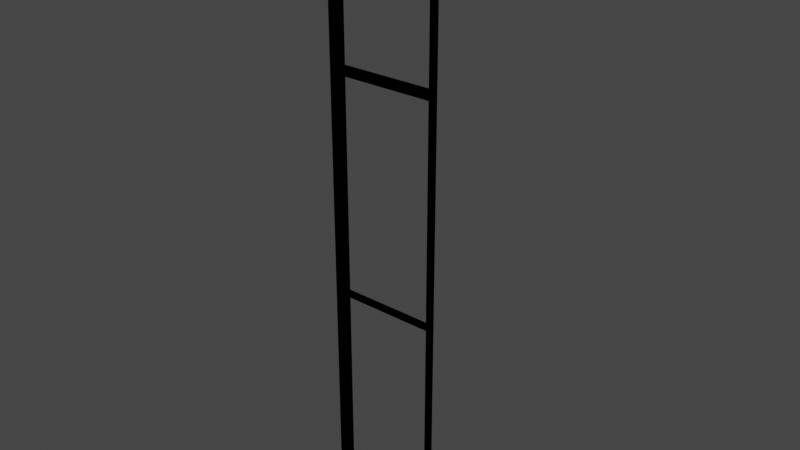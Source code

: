# Source: postwpanel560end.blend  (saved by Blender 3.3.6; exported with 4.5.12 LTS)
import bpy
from mathutils import Matrix  # noqa: F401  (used for matrix-valued properties, if any)

bpy.ops.wm.read_factory_settings(use_empty=True)
scene = bpy.context.scene
scene.name = 'Scene'

# ---- collections
col_collection = bpy.data.collections.new('Collection'); scene.collection.children.link(col_collection)

# ---- materials (node trees are filled in below, after node groups)
mat_0133_gray_002 = bpy.data.materials.new('_0133_Gray.002')
mat_0133_gray_002.use_transparent_shadow = False
mat_0133_gray_002.diffuse_color = (0.502, 0.502, 0.502, 1.0)
mat_0133_gray_007 = bpy.data.materials.new('_0133_Gray.007')
mat_0133_gray_007.use_transparent_shadow = False
mat_0133_gray_007.diffuse_color = (0.502, 0.502, 0.502, 1.0)

# ---- material node trees
mat_0133_gray_002.use_nodes = True; mat_0133_gray_002.node_tree.nodes.clear()
_N = mat_0133_gray_002.node_tree.nodes; _L = mat_0133_gray_002.node_tree.links
n0 = _N.new('ShaderNodeBsdfPrincipled'); n0.name = 'Principled BSDF'; n0.location = (10, 300)
n0.distribution = 'GGX'
n0.subsurface_method = 'RANDOM_WALK_SKIN'
n0.inputs[0].default_value = (0.502, 0.502, 0.502, 1.0)
n0.inputs[27].default_value = (0.0, 0.0, 0.0, 1.0)
n0.inputs[28].default_value = 1.0
n1 = _N.new('ShaderNodeOutputMaterial'); n1.name = 'Material Output'; n1.location = (320, 270)
_L.new(n0.outputs[0], n1.inputs[0])
n1.is_active_output = True
mat_0133_gray_007.use_nodes = True; mat_0133_gray_007.node_tree.nodes.clear()
_N = mat_0133_gray_007.node_tree.nodes; _L = mat_0133_gray_007.node_tree.links
n0 = _N.new('ShaderNodeBsdfPrincipled'); n0.name = 'Principled BSDF'; n0.location = (10, 300)
n0.distribution = 'GGX'
n0.subsurface_method = 'RANDOM_WALK_SKIN'
n0.inputs[0].default_value = (0.502, 0.502, 0.502, 1.0)
n0.inputs[27].default_value = (0.0, 0.0, 0.0, 1.0)
n0.inputs[28].default_value = 1.0
n1 = _N.new('ShaderNodeOutputMaterial'); n1.name = 'Material Output'; n1.location = (320, 270)
_L.new(n0.outputs[0], n1.inputs[0])
n1.is_active_output = True

# ---- world
world_world = bpy.data.worlds.new('World'); scene.world = world_world
world_world.use_nodes = True; world_world.node_tree.nodes.clear()
_N = world_world.node_tree.nodes; _L = world_world.node_tree.links
n0 = _N.new('ShaderNodeOutputWorld'); n0.name = 'World Output'; n0.location = (300, 300)
n1 = _N.new('ShaderNodeBackground'); n1.name = 'Background'; n1.location = (10, 300)
n1.inputs[0].default_value = (0.05088, 0.05088, 0.05088, 1.0)
_L.new(n1.outputs[0], n0.inputs[0])
n0.is_active_output = True
world_world.color = (0.05088, 0.05088, 0.05088)
world_world.use_sun_shadow = False
world_world.sun_shadow_jitter_overblur = 0.0

# ---- meshes
me_id843 = bpy.data.meshes.new('ID843')
me_id843.from_pydata([(0.03, 0.03, 0.0), (3.408e-07, 7.157e-07, 0.0), (3.408e-07, 0.03, 0.0), (0.03, 7.157e-07, 0.0), (0.03, 7.157e-07, 0.0), (0.03, 0.03, 0.0), (3.408e-07, 7.157e-07, 0.0), (3.408e-07, 0.03, 0.0), (0.03, 0.03, 0.0), (0.03, 7.157e-07, 3.0), (0.03, 7.157e-07, 0.0), (0.03, 0.03, 3.0), (0.03, 0.03, 3.0), (0.03, 0.03, 0.0), (0.03, 7.157e-07, 3.0), (0.03, 7.157e-07, 0.0), (0.03, 7.157e-07, 3.0), (3.408e-07, 7.157e-07, 0.0), (0.03, 7.157e-07, 0.0), (3.408e-07, 7.157e-07, 3.0), (3.408e-07, 7.157e-07, 3.0), (0.03, 7.157e-07, 3.0), (3.408e-07, 7.157e-07, 0.0), (0.03, 7.157e-07, 0.0), (3.408e-07, 0.03, 3.0), (3.408e-07, 7.157e-07, 0.0), (3.408e-07, 7.157e-07, 3.0), (3.408e-07, 0.03, 0.0), (3.408e-07, 0.03, 0.0), (3.408e-07, 0.03, 3.0), (3.408e-07, 7.157e-07, 0.0), (3.408e-07, 7.157e-07, 3.0), (3.408e-07, 0.03, 3.0), (0.03, 0.03, 0.0), (3.408e-07, 0.03, 0.0), (0.03, 0.03, 3.0), (0.03, 0.03, 3.0), (3.408e-07, 0.03, 3.0), (0.03, 0.03, 0.0), (3.408e-07, 0.03, 0.0), (0.03, 7.157e-07, 3.0), (3.408e-07, 0.03, 3.0), (3.408e-07, 7.157e-07, 3.0), (0.03, 0.03, 3.0), (0.03, 0.03, 3.0), (0.03, 7.157e-07, 3.0), (3.408e-07, 0.03, 3.0), (3.408e-07, 7.157e-07, 3.0)], [], [(0, 1, 2), (1, 0, 3), (4, 5, 6), (7, 6, 5), (8, 9, 10), (9, 8, 11), (12, 13, 14), (15, 14, 13), (16, 17, 18), (17, 16, 19), (20, 21, 22), (23, 22, 21), (24, 25, 26), (25, 24, 27), (28, 29, 30), (31, 30, 29), (32, 33, 34), (33, 32, 35), (36, 37, 38), (39, 38, 37), (40, 41, 42), (41, 40, 43), (44, 45, 46), (47, 46, 45)])
me_id843.materials.append(mat_0133_gray_002)
me_id843.update()
me_id843.normals_split_custom_set([tuple(v) for v in zip(*[iter([0.0, 0.0, -1.0, 0.0, 0.0, -1.0, 0.0, 0.0, -1.0, 0.0, 0.0, -1.0, 0.0, 0.0, -1.0, 0.0, 0.0, -1.0, 0.0, 0.0, 1.0, 0.0, 0.0, 1.0, 0.0, 0.0, 1.0, 0.0, 0.0, 1.0, 0.0, 0.0, 1.0, 0.0, 0.0, 1.0, 1.0, 0.0, 0.0, 1.0, 0.0, 0.0, 1.0, 0.0, 0.0, 1.0, 0.0, 0.0, 1.0, 0.0, 0.0, 1.0, 0.0, 0.0, -1.0, 0.0, 0.0, -1.0, 0.0, 0.0, -1.0, 0.0, 0.0, -1.0, 0.0, 0.0, -1.0, 0.0, 0.0, -1.0, 0.0, 0.0, 0.0, -1.0, 0.0, 0.0, -1.0, 0.0, 0.0, -1.0, 0.0, 0.0, -1.0, 0.0, 0.0, -1.0, 0.0, 0.0, -1.0, 0.0, 0.0, 1.0, 0.0, 0.0, 1.0, 0.0, 0.0, 1.0, 0.0, 0.0, 1.0, 0.0, 0.0, 1.0, 0.0, 0.0, 1.0, 0.0, -1.0, 0.0, 0.0, -1.0, 0.0, 0.0, -1.0, 0.0, 0.0, -1.0, 0.0, 0.0, -1.0, 0.0, 0.0, -1.0, 0.0, 0.0, 1.0, 0.0, 0.0, 1.0, 0.0, 0.0, 1.0, 0.0, 0.0, 1.0, 0.0, 0.0, 1.0, 0.0, 0.0, 1.0, 0.0, 0.0, 0.0, 1.0, 0.0, 0.0, 1.0, 0.0, 0.0, 1.0, 0.0, 0.0, 1.0, 0.0, 0.0, 1.0, 0.0, 0.0, 1.0, 0.0, 0.0, -1.0, 0.0, 0.0, -1.0, 0.0, 0.0, -1.0, 0.0, 0.0, -1.0, 0.0, 0.0, -1.0, 0.0, 0.0, -1.0, 0.0, 0.0, 0.0, 1.0, 0.0, 0.0, 1.0, 0.0, 0.0, 1.0, 0.0, 0.0, 1.0, 0.0, 0.0, 1.0, 0.0, 0.0, 1.0, 0.0, 0.0, -1.0, 0.0, 0.0, -1.0, 0.0, 0.0, -1.0, 0.0, 0.0, -1.0, 0.0, 0.0, -1.0, 0.0, 0.0, -1.0])] * 3)])
me_id48 = bpy.data.meshes.new('ID48')
me_id48.from_pydata([(0.56, 0.03, 2.2), (0.03993, 1.782e-07, 2.2), (0.03993, 0.03, 2.2), (0.56, 1.782e-07, 2.2), (0.56, 1.782e-07, 2.2), (0.56, 0.03, 2.2), (0.03993, 1.782e-07, 2.2), (0.03993, 0.03, 2.2), (0.03993, 0.03, 2.2), (0.03993, 0.03, 2.2), (0.05993, 0.03, 2.22), (0.05993, 0.03, 2.22), (0.05993, 0.03, 2.22), (0.56, 0.03, 2.2), (0.56, 0.03, 2.2), (0.03993, 0.03, 3.0), (0.03993, 0.03, 3.0), (0.03993, 0.03, 3.0), (0.05993, 0.03, 2.22), (0.03993, 0.03, 3.0), (0.05993, 0.03, 2.98), (0.05993, 0.03, 2.98), (0.54, 0.03, 2.98), (0.54, 0.03, 2.98), (0.56, 0.03, 2.2), (0.54, 0.03, 2.22), (0.56, 0.03, 3.0), (0.54, 0.03, 2.22), (0.54, 0.03, 2.98), (0.56, 0.03, 3.0), (0.03993, 0.03, 3.0), (0.03993, 0.03, 3.0), (0.03993, 0.03, 3.0), (0.54, 0.03, 2.98), (0.54, 0.03, 2.98), (0.56, 0.03, 3.0), (0.54, 0.03, 2.98), (0.54, 0.03, 2.22), (0.56, 0.03, 3.0), (0.05993, 0.03, 2.22), (0.05993, 0.03, 2.22), (0.05993, 0.03, 2.22), (0.56, 0.03, 2.2), (0.56, 0.03, 2.2), (0.54, 0.03, 2.22), (0.56, 0.03, 2.2), (0.05993, 0.03, 2.98), (0.05993, 0.03, 2.98), (0.03993, 0.03, 3.0), (0.05993, 0.03, 2.22), (0.03993, 0.03, 2.2), (0.03993, 0.03, 2.2), (0.56, 0.03, 2.2), (0.56, 0.03, 2.2), (0.56, 1.782e-07, 3.0), (0.56, 1.782e-07, 3.0), (0.56, 1.782e-07, 2.2), (0.56, 0.03, 3.0), (0.56, 0.03, 3.0), (0.56, 0.03, 2.2), (0.56, 0.03, 2.2), (0.56, 1.782e-07, 3.0), (0.56, 1.782e-07, 3.0), (0.56, 1.782e-07, 2.2), (0.56, 1.782e-07, 2.2), (0.54, 1.782e-07, 2.22), (0.03993, 1.782e-07, 2.2), (0.54, 1.782e-07, 2.22), (0.54, 1.782e-07, 2.22), (0.56, 1.782e-07, 2.2), (0.56, 1.782e-07, 3.0), (0.56, 1.782e-07, 3.0), (0.54, 1.782e-07, 2.98), (0.54, 1.782e-07, 2.98), (0.56, 1.782e-07, 3.0), (0.05993, 1.782e-07, 2.98), (0.03993, 1.782e-07, 2.2), (0.05993, 1.782e-07, 2.22), (0.03993, 1.782e-07, 3.0), (0.05993, 1.782e-07, 2.22), (0.03993, 1.782e-07, 2.2), (0.54, 1.782e-07, 2.22), (0.05993, 1.782e-07, 2.98), (0.03993, 1.782e-07, 3.0), (0.05993, 1.782e-07, 2.98), (0.56, 1.782e-07, 3.0), (0.56, 1.782e-07, 3.0), (0.05993, 1.782e-07, 2.98), (0.03993, 1.782e-07, 3.0), (0.05993, 1.782e-07, 2.98), (0.05993, 1.782e-07, 2.22), (0.03993, 1.782e-07, 3.0), (0.54, 1.782e-07, 2.22), (0.03993, 1.782e-07, 2.2), (0.05993, 1.782e-07, 2.22), (0.03993, 1.782e-07, 2.2), (0.05993, 1.782e-07, 2.98), (0.56, 1.782e-07, 3.0), (0.54, 1.782e-07, 2.98), (0.54, 1.782e-07, 2.98), (0.56, 1.782e-07, 3.0), (0.54, 1.782e-07, 2.22), (0.56, 1.782e-07, 2.2), (0.03993, 1.782e-07, 2.2), (0.54, 1.782e-07, 2.22), (0.56, 1.782e-07, 2.2), (0.03993, 0.03, 3.0), (0.03993, 0.03, 3.0), (0.03993, 1.782e-07, 2.2), (0.03993, 1.782e-07, 2.2), (0.03993, 1.782e-07, 3.0), (0.03993, 0.03, 2.2), (0.03993, 0.03, 2.2), (0.03993, 0.03, 3.0), (0.03993, 0.03, 3.0), (0.03993, 1.782e-07, 2.2), (0.03993, 1.782e-07, 2.2), (0.03993, 1.782e-07, 3.0), (0.56, 1.782e-07, 3.0), (0.03993, 0.03, 3.0), (0.03993, 1.782e-07, 3.0), (0.56, 0.03, 3.0), (0.56, 0.03, 3.0), (0.56, 1.782e-07, 3.0), (0.03993, 0.03, 3.0), (0.03993, 1.782e-07, 3.0), (0.54, 1.782e-07, 2.22), (0.05993, 0.03, 2.22), (0.05993, 1.782e-07, 2.22), (0.54, 0.03, 2.22), (0.54, 0.03, 2.22), (0.54, 1.782e-07, 2.22), (0.05993, 0.03, 2.22), (0.05993, 1.782e-07, 2.22), (0.54, 0.03, 2.98), (0.54, 1.782e-07, 2.22), (0.54, 1.782e-07, 2.98), (0.54, 0.03, 2.22), (0.54, 0.03, 2.22), (0.54, 0.03, 2.98), (0.54, 1.782e-07, 2.22), (0.54, 1.782e-07, 2.98), (0.05993, 0.03, 2.22), (0.05993, 1.782e-07, 2.98), (0.05993, 1.782e-07, 2.22), (0.05993, 0.03, 2.98), (0.05993, 0.03, 2.98), (0.05993, 0.03, 2.22), (0.05993, 1.782e-07, 2.98), (0.05993, 1.782e-07, 2.22), (0.54, 0.03, 2.98), (0.05993, 1.782e-07, 2.98), (0.05993, 0.03, 2.98), (0.54, 1.782e-07, 2.98), (0.54, 1.782e-07, 2.98), (0.54, 0.03, 2.98), (0.05993, 1.782e-07, 2.98), (0.05993, 0.03, 2.98), (0.54, 0.03, 1.09), (0.54, 0.03, 1.09), (0.54, 1.782e-07, 0.02), (0.54, 1.782e-07, 0.02), (0.54, 1.782e-07, 1.09), (0.54, 0.03, 0.02), (0.54, 0.03, 0.02), (0.54, 0.03, 1.09), (0.54, 0.03, 1.09), (0.54, 1.782e-07, 0.02), (0.54, 1.782e-07, 0.02), (0.54, 1.782e-07, 1.09), (0.54, 0.03, 1.09), (0.05993, 1.782e-07, 1.09), (0.05993, 0.03, 1.09), (0.54, 1.782e-07, 1.09), (0.54, 1.782e-07, 1.09), (0.54, 0.03, 1.09), (0.05993, 1.782e-07, 1.09), (0.05993, 0.03, 1.09), (0.54, 0.03, 1.09), (0.54, 1.782e-07, 1.11), (0.54, 1.782e-07, 1.09), (0.54, 0.03, 1.11), (0.54, 0.03, 1.11), (0.54, 0.03, 1.09), (0.54, 1.782e-07, 1.11), (0.54, 1.782e-07, 1.09), (0.54, 1.782e-07, 0.02), (0.05993, 0.03, 0.02), (0.05993, 1.782e-07, 0.02), (0.54, 0.03, 0.02), (0.54, 0.03, 0.02), (0.54, 1.782e-07, 0.02), (0.05993, 0.03, 0.02), (0.05993, 1.782e-07, 0.02), (0.05993, 0.03, 0.02), (0.05993, 0.03, 0.02), (0.05993, 1.782e-07, 1.09), (0.05993, 1.782e-07, 1.09), (0.05993, 1.782e-07, 0.02), (0.05993, 0.03, 1.09), (0.05993, 0.03, 1.09), (0.05993, 0.03, 0.02), (0.05993, 0.03, 0.02), (0.05993, 1.782e-07, 1.09), (0.05993, 1.782e-07, 1.09), (0.05993, 1.782e-07, 0.02), (0.54, 0.03, 2.18), (0.54, 1.782e-07, 1.11), (0.54, 1.782e-07, 2.18), (0.54, 0.03, 1.11), (0.54, 0.03, 1.11), (0.54, 0.03, 2.18), (0.54, 1.782e-07, 1.11), (0.54, 1.782e-07, 2.18), (0.54, 1.782e-07, 1.11), (0.05993, 0.03, 1.11), (0.05993, 1.782e-07, 1.11), (0.54, 0.03, 1.11), (0.54, 0.03, 1.11), (0.54, 1.782e-07, 1.11), (0.05993, 0.03, 1.11), (0.05993, 1.782e-07, 1.11), (0.54, 0.03, 2.18), (0.05993, 1.782e-07, 2.18), (0.05993, 0.03, 2.18), (0.54, 1.782e-07, 2.18), (0.54, 1.782e-07, 2.18), (0.54, 0.03, 2.18), (0.05993, 1.782e-07, 2.18), (0.05993, 0.03, 2.18), (0.05993, 0.03, 1.11), (0.05993, 1.782e-07, 2.18), (0.05993, 1.782e-07, 1.11), (0.05993, 0.03, 2.18), (0.05993, 0.03, 2.18), (0.05993, 0.03, 1.11), (0.05993, 1.782e-07, 2.18), (0.05993, 1.782e-07, 1.11), (0.56, 0.03, 0.0), (0.56, 1.782e-07, 2.2), (0.56, 1.782e-07, 0.0), (0.56, 0.03, 2.2), (0.56, 0.03, 2.2), (0.56, 0.03, 0.0), (0.56, 1.782e-07, 2.2), (0.56, 1.782e-07, 0.0), (0.56, 0.03, 0.0), (0.03993, 1.782e-07, 0.0), (0.03993, 0.03, 0.0), (0.56, 1.782e-07, 0.0), (0.56, 1.782e-07, 0.0), (0.56, 0.03, 0.0), (0.03993, 1.782e-07, 0.0), (0.03993, 0.03, 0.0), (0.03993, 0.03, 0.0), (0.03993, 0.03, 0.0), (0.05993, 0.03, 0.02), (0.05993, 0.03, 0.02), (0.05993, 0.03, 0.02), (0.05993, 0.03, 0.02), (0.56, 0.03, 0.0), (0.56, 0.03, 0.0), (0.56, 0.03, 0.0), (0.03993, 0.03, 2.2), (0.03993, 0.03, 2.2), (0.03993, 0.03, 2.2), (0.03993, 0.03, 2.2), (0.05993, 0.03, 1.09), (0.05993, 0.03, 1.09), (0.05993, 0.03, 1.11), (0.05993, 0.03, 1.11), (0.54, 0.03, 1.09), (0.54, 0.03, 1.09), (0.05993, 0.03, 2.18), (0.05993, 0.03, 2.18), (0.54, 0.03, 2.18), (0.54, 0.03, 2.18), (0.54, 0.03, 2.18), (0.54, 0.03, 0.02), (0.54, 0.03, 0.02), (0.56, 0.03, 2.2), (0.56, 0.03, 2.2), (0.56, 0.03, 2.2), (0.54, 0.03, 1.09), (0.54, 0.03, 1.11), (0.54, 0.03, 1.11), (0.54, 0.03, 1.11), (0.03993, 0.03, 2.2), (0.03993, 0.03, 2.2), (0.03993, 0.03, 2.2), (0.03993, 0.03, 2.2), (0.54, 0.03, 2.18), (0.54, 0.03, 2.18), (0.54, 0.03, 2.18), (0.56, 0.03, 2.2), (0.56, 0.03, 2.2), (0.54, 0.03, 1.11), (0.54, 0.03, 1.11), (0.05993, 0.03, 1.11), (0.05993, 0.03, 1.11), (0.54, 0.03, 1.09), (0.54, 0.03, 1.09), (0.54, 0.03, 1.11), (0.54, 0.03, 1.09), (0.56, 0.03, 2.2), (0.54, 0.03, 0.02), (0.54, 0.03, 0.02), (0.05993, 0.03, 0.02), (0.05993, 0.03, 0.02), (0.05993, 0.03, 0.02), (0.05993, 0.03, 0.02), (0.56, 0.03, 0.0), (0.56, 0.03, 0.0), (0.56, 0.03, 0.0), (0.05993, 0.03, 2.18), (0.05993, 0.03, 2.18), (0.05993, 0.03, 1.09), (0.05993, 0.03, 1.09), (0.03993, 0.03, 0.0), (0.03993, 0.03, 0.0), (0.56, 1.782e-07, 2.2), (0.03993, 0.03, 2.2), (0.03993, 1.782e-07, 2.2), (0.56, 0.03, 2.2), (0.56, 0.03, 2.2), (0.56, 1.782e-07, 2.2), (0.03993, 0.03, 2.2), (0.03993, 1.782e-07, 2.2), (0.56, 1.782e-07, 0.0), (0.54, 1.782e-07, 0.02), (0.03993, 1.782e-07, 0.0), (0.54, 1.782e-07, 0.02), (0.56, 1.782e-07, 0.0), (0.56, 1.782e-07, 2.2), (0.54, 1.782e-07, 1.09), (0.54, 1.782e-07, 1.11), (0.54, 1.782e-07, 1.09), (0.54, 1.782e-07, 1.11), (0.54, 1.782e-07, 1.11), (0.05993, 1.782e-07, 1.09), (0.05993, 1.782e-07, 1.09), (0.54, 1.782e-07, 2.18), (0.54, 1.782e-07, 2.18), (0.56, 1.782e-07, 2.2), (0.05993, 1.782e-07, 2.18), (0.03993, 1.782e-07, 0.0), (0.05993, 1.782e-07, 0.02), (0.05993, 1.782e-07, 0.02), (0.03993, 1.782e-07, 2.2), (0.03993, 1.782e-07, 2.2), (0.05993, 1.782e-07, 0.02), (0.03993, 1.782e-07, 0.0), (0.54, 1.782e-07, 0.02), (0.05993, 1.782e-07, 1.09), (0.05993, 1.782e-07, 1.11), (0.05993, 1.782e-07, 1.11), (0.05993, 1.782e-07, 2.18), (0.03993, 1.782e-07, 2.2), (0.05993, 1.782e-07, 2.18), (0.56, 1.782e-07, 2.2), (0.56, 1.782e-07, 2.2), (0.05993, 1.782e-07, 2.18), (0.03993, 1.782e-07, 2.2), (0.05993, 1.782e-07, 2.18), (0.05993, 1.782e-07, 1.11), (0.05993, 1.782e-07, 1.11), (0.03993, 1.782e-07, 2.2), (0.03993, 1.782e-07, 2.2), (0.54, 1.782e-07, 1.11), (0.54, 1.782e-07, 1.11), (0.05993, 1.782e-07, 1.09), (0.05993, 1.782e-07, 1.09), (0.05993, 1.782e-07, 1.11), (0.05993, 1.782e-07, 1.09), (0.05993, 1.782e-07, 1.09), (0.05993, 1.782e-07, 0.02), (0.05993, 1.782e-07, 0.02), (0.54, 1.782e-07, 0.02), (0.03993, 1.782e-07, 0.0), (0.05993, 1.782e-07, 0.02), (0.03993, 1.782e-07, 0.0), (0.05993, 1.782e-07, 2.18), (0.56, 1.782e-07, 2.2), (0.54, 1.782e-07, 2.18), (0.54, 1.782e-07, 2.18), (0.56, 1.782e-07, 2.2), (0.54, 1.782e-07, 1.11), (0.54, 1.782e-07, 1.09), (0.54, 1.782e-07, 1.09), (0.54, 1.782e-07, 0.02), (0.56, 1.782e-07, 0.0), (0.03993, 1.782e-07, 0.0), (0.54, 1.782e-07, 0.02), (0.56, 1.782e-07, 0.0), (0.03993, 0.03, 2.2), (0.03993, 1.782e-07, 0.0), (0.03993, 1.782e-07, 2.2), (0.03993, 0.03, 0.0), (0.03993, 0.03, 0.0), (0.03993, 0.03, 2.2), (0.03993, 1.782e-07, 0.0), (0.03993, 1.782e-07, 2.2)], [], [(0, 1, 2), (1, 0, 3), (4, 5, 6), (7, 6, 5), (9, 12, 14), (11, 8, 16), (18, 19, 20), (21, 15, 22), (24, 25, 26), (27, 13, 10), (26, 25, 28), (29, 23, 17), (30, 33, 35), (36, 37, 38), (41, 43, 44), (38, 37, 45), (34, 32, 46), (47, 48, 49), (31, 51, 40), (42, 39, 50), (53, 55, 56), (54, 52, 57), (58, 60, 62), (63, 61, 59), (64, 65, 66), (68, 69, 71), (67, 70, 72), (73, 74, 75), (76, 77, 78), (79, 80, 81), (78, 77, 82), (83, 84, 85), (86, 87, 88), (89, 90, 91), (92, 93, 94), (91, 90, 95), (96, 97, 98), (99, 100, 101), (100, 102, 101), (103, 104, 105), (107, 109, 110), (108, 106, 111), (112, 114, 116), (117, 115, 113), (118, 119, 120), (119, 118, 121), (122, 123, 124), (125, 124, 123), (126, 127, 128), (127, 126, 129), (130, 131, 132), (133, 132, 131), (134, 135, 136), (135, 134, 137), (138, 139, 140), (141, 140, 139), (142, 143, 144), (143, 142, 145), (146, 147, 148), (149, 148, 147), (150, 151, 152), (151, 150, 153), (154, 155, 156), (157, 156, 155), (158, 160, 162), (161, 159, 163), (164, 165, 167), (169, 168, 166), (170, 171, 172), (171, 170, 173), (174, 175, 176), (177, 176, 175), (178, 179, 180), (179, 178, 181), (182, 183, 184), (185, 184, 183), (186, 187, 188), (187, 186, 189), (190, 191, 192), (193, 192, 191), (194, 196, 198), (197, 195, 199), (200, 201, 203), (205, 204, 202), (206, 207, 208), (207, 206, 209), (210, 211, 212), (213, 212, 211), (214, 215, 216), (215, 214, 217), (218, 219, 220), (221, 220, 219), (222, 223, 224), (223, 222, 225), (226, 227, 228), (229, 228, 227), (230, 231, 232), (231, 230, 233), (234, 235, 236), (237, 236, 235), (238, 239, 240), (239, 238, 241), (242, 243, 244), (245, 244, 243), (246, 247, 248), (247, 246, 249), (250, 251, 252), (253, 252, 251), (255, 259, 262), (258, 254, 265), (257, 264, 267), (268, 265, 270), (267, 269, 271), (269, 264, 274), (273, 263, 275), (261, 279, 280), (278, 260, 256), (280, 279, 271), (282, 283, 284), (286, 272, 270), (280, 285, 276), (281, 277, 266), (287, 291, 294), (292, 297, 295), (298, 300, 296), (302, 303, 304), (301, 305, 295), (310, 313, 306), (295, 305, 312), (293, 290, 315), (314, 289, 299), (301, 299, 317), (298, 288, 316), (317, 289, 309), (288, 319, 308), (311, 307, 318), (320, 321, 322), (321, 320, 323), (324, 325, 326), (327, 326, 325), (328, 329, 330), (331, 332, 333), (331, 333, 334), (334, 333, 335), (336, 338, 340), (335, 333, 341), (342, 343, 344), (345, 346, 348), (350, 351, 352), (349, 347, 353), (349, 353, 354), (355, 339, 337), (349, 354, 356), (357, 358, 359), (360, 361, 362), (363, 364, 366), (369, 371, 372), (365, 374, 367), (373, 375, 366), (377, 378, 379), (367, 376, 380), (381, 382, 383), (384, 385, 386), (370, 368, 387), (386, 385, 388), (388, 385, 389), (385, 390, 389), (391, 392, 393), (394, 395, 396), (395, 394, 397), (398, 399, 400), (401, 400, 399)])
me_id48.polygons.foreach_set('use_smooth', [0, 0, 0, 0, 0, 0, 0, 0, 0, 0, 0, 1, 1, 0, 0, 0, 0, 0, 0, 0, 0, 0, 0, 0, 1, 0, 0, 0, 0, 0, 0, 0, 0, 0, 0, 0, 0, 0, 0, 1, 0, 0, 0, 0, 0, 0, 0, 0, 0, 0, 0, 0, 0, 0, 0, 0, 0, 0, 0, 0, 0, 0, 0, 0, 0, 0, 0, 0, 0, 0, 0, 0, 0, 0, 0, 0, 0, 0, 0, 0, 0, 0, 0, 0, 0, 0, 0, 0, 0, 0, 0, 0, 0, 0, 0, 0, 0, 0, 0, 0, 0, 0, 0, 0, 0, 0, 0, 0, 0, 1, 0, 1, 0, 0, 0, 0, 0, 0, 0, 1, 0, 0, 0, 0, 1, 0, 0, 0, 0, 0, 0, 0, 1, 0, 1, 0, 0, 0, 0, 0, 0, 0, 0, 0, 1, 0, 1, 1, 0, 0, 0, 0, 0, 0, 0, 0, 0, 1, 0, 0, 1, 1, 0, 1, 0, 0, 0, 0, 0, 0, 0, 0])
me_id48.materials.append(mat_0133_gray_007)
me_id48.update()
me_id48.normals_split_custom_set([tuple(v) for v in zip(*[iter([0.0, 0.0, -1.0, 0.0, 0.0, -1.0, 0.0, 0.0, -1.0, 0.0, 0.0, -1.0, 0.0, 0.0, -1.0, 0.0, 0.0, -1.0, 0.0, 0.0, 1.0, 0.0, 0.0, 1.0, 0.0, 0.0, 1.0, 0.0, 0.0, 1.0, 0.0, 0.0, 1.0, 0.0, 0.0, 1.0, 0.0, 1.0, 1.791e-07, 0.0, 1.0, 1.791e-07, 0.0, 1.0, 1.791e-07, 0.0, 1.0, 0.0, 0.0, 1.0, 0.0, 0.0, 1.0, 0.0, 0.0, 1.0, 0.0, 0.0, 1.0, 0.0, 0.0, 1.0, 0.0, 0.0, 1.0, -1.94e-07, 0.0, 1.0, -1.94e-07, 0.0, 1.0, -1.94e-07, 0.0, 1.0, 0.0, 0.0, 1.0, 0.0, 0.0, 1.0, 0.0, 0.0, 1.0, 0.0, 0.0, 1.0, 0.0, 0.0, 1.0, 0.0, 0.0, 1.0, 0.0, 0.0, 1.0, 0.0, 0.0, 1.0, 0.0, 0.0, 1.0, 0.0, 0.0, 1.0, 0.0, 0.0, 1.0, 0.0, 0.0, -1.0, -2.238e-08, 0.0, -1.0, -2.238e-08, 0.0, -1.0, -2.238e-08, 0.0, -1.0, 0.0, 0.0, -1.0, 0.0, 0.0, -1.0, 0.0, 0.0, -1.0, 2.425e-08, 0.0, -1.0, 2.425e-08, 0.0, -1.0, 2.425e-08, 0.0, -1.0, 0.0, 0.0, -1.0, 0.0, 0.0, -1.0, 0.0, 0.0, -1.0, 2.182e-07, 0.0, -1.0, 2.182e-07, 0.0, -1.0, 2.182e-07, 0.0, -1.0, 0.0, 0.0, -1.0, 0.0, 0.0, -1.0, 0.0, 0.0, -1.0, 0.0, 0.0, -1.0, 0.0, 0.0, -1.0, 0.0, 0.0, -1.0, -2.015e-07, 0.0, -1.0, -2.015e-07, 0.0, -1.0, -2.015e-07, 1.0, 0.0, 0.0, 1.0, 0.0, 0.0, 1.0, 0.0, 0.0, 1.0, 0.0, 0.0, 1.0, 0.0, 0.0, 1.0, 0.0, 0.0, -1.0, 0.0, 0.0, -1.0, 0.0, 0.0, -1.0, 0.0, 0.0, -1.0, 0.0, 0.0, -1.0, 0.0, 0.0, -1.0, 0.0, 0.0, 0.0, -1.0, -1.366e-12, 0.0, -1.0, -1.366e-12, 0.0, -1.0, -1.366e-12, 0.0, -1.0, 0.0, 0.0, -1.0, 0.0, 0.0, -1.0, 0.0, 0.0, -1.0, 0.0, 0.0, -1.0, 0.0, 0.0, -1.0, 0.0, 0.0, -1.0, 0.0, 0.0, -1.0, 0.0, 0.0, -1.0, 0.0, 0.0, -1.0, 0.0, 0.0, -1.0, 0.0, 0.0, -1.0, 0.0, 0.0, -1.0, 0.0, 0.0, -1.0, 0.0, 0.0, -1.0, 0.0, 0.0, -1.0, 0.0, 0.0, -1.0, 0.0, 0.0, -1.0, 0.0, 0.0, -1.0, 1.366e-12, 0.0, -1.0, 1.366e-12, 0.0, -1.0, 1.366e-12, 0.0, 1.0, -1.452e-12, 0.0, 1.0, -1.452e-12, 0.0, 1.0, -1.452e-12, 0.0, 1.0, 0.0, 0.0, 1.0, 0.0, 0.0, 1.0, 0.0, 0.0, 1.0, 9.251e-14, 0.0, 1.0, 9.251e-14, 0.0, 1.0, 9.251e-14, 0.0, 1.0, 0.0, 0.0, 1.0, 0.0, 0.0, 1.0, 0.0, 0.0, 1.0, 5.55e-13, 0.0, 1.0, 5.55e-13, 0.0, 1.0, 5.55e-13, 0.0, 1.0, 0.0, 0.0, 1.0, 0.0, 0.0, 1.0, 0.0, 0.0, 1.0, 0.0, 0.0, 1.0, 0.0, 0.0, 1.0, 0.0, 0.0, 1.0, 8.539e-13, 0.0, 1.0, 8.539e-13, 0.0, 1.0, 8.539e-13, -1.0, 0.0, 0.0, -1.0, 0.0, 0.0, -1.0, 0.0, 0.0, -1.0, 0.0, 0.0, -1.0, 0.0, 0.0, -1.0, 0.0, 0.0, 1.0, 0.0, 0.0, 1.0, 0.0, 0.0, 1.0, 0.0, 0.0, 1.0, 0.0, 0.0, 1.0, 0.0, 0.0, 1.0, 0.0, 0.0, 0.0, 0.0, 1.0, 0.0, 0.0, 1.0, 0.0, 0.0, 1.0, 0.0, 0.0, 1.0, 0.0, 0.0, 1.0, 0.0, 0.0, 1.0, 0.0, 0.0, -1.0, 0.0, 0.0, -1.0, 0.0, 0.0, -1.0, 0.0, 0.0, -1.0, 0.0, 0.0, -1.0, 0.0, 0.0, -1.0, 0.0, 0.0, 1.0, 0.0, 0.0, 1.0, 0.0, 0.0, 1.0, 0.0, 0.0, 1.0, 0.0, 0.0, 1.0, 0.0, 0.0, 1.0, 0.0, 0.0, -1.0, 0.0, 0.0, -1.0, 0.0, 0.0, -1.0, 0.0, 0.0, -1.0, 0.0, 0.0, -1.0, 0.0, 0.0, -1.0, -1.0, 0.0, 0.0, -1.0, 0.0, 0.0, -1.0, 0.0, 0.0, -1.0, 0.0, 0.0, -1.0, 0.0, 0.0, -1.0, 0.0, 0.0, 1.0, 0.0, 0.0, 1.0, 0.0, 0.0, 1.0, 0.0, 0.0, 1.0, 0.0, 0.0, 1.0, 0.0, 0.0, 1.0, 0.0, 0.0, 1.0, 0.0, 0.0, 1.0, 0.0, 0.0, 1.0, 0.0, 0.0, 1.0, 0.0, 0.0, 1.0, 0.0, 0.0, 1.0, 0.0, 0.0, -1.0, 0.0, 0.0, -1.0, 0.0, 0.0, -1.0, 0.0, 0.0, -1.0, 0.0, 0.0, -1.0, 0.0, 0.0, -1.0, 0.0, 0.0, 0.0, 0.0, -1.0, 0.0, 0.0, -1.0, 0.0, 0.0, -1.0, 0.0, 0.0, -1.0, 0.0, 0.0, -1.0, 0.0, 0.0, -1.0, 0.0, 0.0, 1.0, 0.0, 0.0, 1.0, 0.0, 0.0, 1.0, 0.0, 0.0, 1.0, 0.0, 0.0, 1.0, 0.0, 0.0, 1.0, -1.0, 0.0, 0.0, -1.0, 0.0, 0.0, -1.0, 0.0, 0.0, -1.0, 0.0, 0.0, -1.0, 0.0, 0.0, -1.0, 0.0, 0.0, 1.0, 0.0, 0.0, 1.0, 0.0, 0.0, 1.0, 0.0, 0.0, 1.0, 0.0, 0.0, 1.0, 0.0, 0.0, 1.0, 0.0, 0.0, 0.0, 0.0, -1.0, 0.0, 0.0, -1.0, 0.0, 0.0, -1.0, 0.0, 0.0, -1.0, 0.0, 0.0, -1.0, 0.0, 0.0, -1.0, 0.0, 0.0, 1.0, 0.0, 0.0, 1.0, 0.0, 0.0, 1.0, 0.0, 0.0, 1.0, 0.0, 0.0, 1.0, 0.0, 0.0, 1.0, 1.0, 0.0, 0.0, 1.0, 0.0, 0.0, 1.0, 0.0, 0.0, 1.0, 0.0, 0.0, 1.0, 0.0, 0.0, 1.0, 0.0, 0.0, -1.0, 0.0, 0.0, -1.0, 0.0, 0.0, -1.0, 0.0, 0.0, -1.0, 0.0, 0.0, -1.0, 0.0, 0.0, -1.0, 0.0, 0.0, 0.0, 0.0, 1.0, 0.0, 0.0, 1.0, 0.0, 0.0, 1.0, 0.0, 0.0, 1.0, 0.0, 0.0, 1.0, 0.0, 0.0, 1.0, 0.0, 0.0, -1.0, 0.0, 0.0, -1.0, 0.0, 0.0, -1.0, 0.0, 0.0, -1.0, 0.0, 0.0, -1.0, 0.0, 0.0, -1.0, 1.0, 0.0, 0.0, 1.0, 0.0, 0.0, 1.0, 0.0, 0.0, 1.0, 0.0, 0.0, 1.0, 0.0, 0.0, 1.0, 0.0, 0.0, -1.0, 0.0, 0.0, -1.0, 0.0, 0.0, -1.0, 0.0, 0.0, -1.0, 0.0, 0.0, -1.0, 0.0, 0.0, -1.0, 0.0, 0.0, -1.0, 0.0, 0.0, -1.0, 0.0, 0.0, -1.0, 0.0, 0.0, -1.0, 0.0, 0.0, -1.0, 0.0, 0.0, -1.0, 0.0, 0.0, 1.0, 0.0, 0.0, 1.0, 0.0, 0.0, 1.0, 0.0, 0.0, 1.0, 0.0, 0.0, 1.0, 0.0, 0.0, 1.0, 0.0, 0.0, 0.0, 0.0, 1.0, 0.0, 0.0, 1.0, 0.0, 0.0, 1.0, 0.0, 0.0, 1.0, 0.0, 0.0, 1.0, 0.0, 0.0, 1.0, 0.0, 0.0, -1.0, 0.0, 0.0, -1.0, 0.0, 0.0, -1.0, 0.0, 0.0, -1.0, 0.0, 0.0, -1.0, 0.0, 0.0, -1.0, 0.0, 0.0, -1.0, 0.0, 0.0, -1.0, 0.0, 0.0, -1.0, 0.0, 0.0, -1.0, 0.0, 0.0, -1.0, 0.0, 0.0, -1.0, 0.0, 0.0, 1.0, 0.0, 0.0, 1.0, 0.0, 0.0, 1.0, 0.0, 0.0, 1.0, 0.0, 0.0, 1.0, 0.0, 0.0, 1.0, 1.0, 0.0, 0.0, 1.0, 0.0, 0.0, 1.0, 0.0, 0.0, 1.0, 0.0, 0.0, 1.0, 0.0, 0.0, 1.0, 0.0, 0.0, -1.0, 0.0, 0.0, -1.0, 0.0, 0.0, -1.0, 0.0, 0.0, -1.0, 0.0, 0.0, -1.0, 0.0, 0.0, -1.0, 0.0, 0.0, 1.0, 0.0, 0.0, 1.0, 0.0, 0.0, 1.0, 0.0, 0.0, 1.0, 0.0, 0.0, 1.0, 0.0, 0.0, 1.0, 0.0, 0.0, -1.0, 0.0, 0.0, -1.0, 0.0, 0.0, -1.0, 0.0, 0.0, -1.0, 0.0, 0.0, -1.0, 0.0, 0.0, -1.0, 0.0, 0.0, 0.0, 0.0, -1.0, 0.0, 0.0, -1.0, 0.0, 0.0, -1.0, 0.0, 0.0, -1.0, 0.0, 0.0, -1.0, 0.0, 0.0, -1.0, 0.0, 0.0, 1.0, 0.0, 0.0, 1.0, 0.0, 0.0, 1.0, 0.0, 0.0, 1.0, 0.0, 0.0, 1.0, 0.0, 0.0, 1.0, 0.0, 1.0, 1.791e-07, 0.0, 1.0, 1.791e-07, 0.0, 1.0, 1.791e-07, 0.0, 1.0, 0.0, 0.0, 1.0, 0.0, 0.0, 1.0, 0.0, 0.0, 1.0, 0.0, 0.0, 1.0, 0.0, 0.0, 1.0, 0.0, 0.0, 1.0, 0.0, 0.0, 1.0, 0.0, 0.0, 1.0, 0.0, 0.0, 1.0, 0.0, 0.0, 1.0, 0.0, 0.0, 1.0, 0.0, 0.0, 1.0, 0.0, 0.0, 1.0, 0.0, 0.0, 1.0, 0.0, 0.0, 1.0, -1.94e-07, 0.0, 1.0, -1.94e-07, 0.0, 1.0, -1.94e-07, 0.0, 1.0, 0.0, 0.0, 1.0, 0.0, 0.0, 1.0, 0.0, 0.0, 1.0, 0.0, 0.0, 1.0, 0.0, 0.0, 1.0, 0.0, 0.0, 1.0, 0.0, 0.0, 1.0, 0.0, 0.0, 1.0, 0.0, 0.0, 1.0, 0.0, 0.0, 1.0, 0.0, 0.0, 1.0, 0.0, 0.0, 1.0, 0.0, 0.0, 1.0, 0.0, 0.0, 1.0, 0.0, 0.0, 1.0, 0.0, 0.0, 1.0, 0.0, 0.0, 1.0, 0.0, 0.0, 1.0, 0.0, 0.0, 1.0, 0.0, 0.0, 1.0, 0.0, 0.0, -1.0, -3.358e-08, 0.0, -1.0, -3.358e-08, 0.0, -1.0, -3.358e-08, 0.0, -1.0, 0.0, 0.0, -1.0, 0.0, 0.0, -1.0, 0.0, 0.0, -1.0, 0.0, 0.0, -1.0, 0.0, 0.0, -1.0, 0.0, 0.0, -1.0, 0.0, 0.0, -1.0, 0.0, 0.0, -1.0, 0.0, 0.0, -1.0, 0.0, 0.0, -1.0, 0.0, 0.0, -1.0, 0.0, 0.0, -1.0, 3.637e-08, 0.0, -1.0, 3.637e-08, 0.0, -1.0, 3.637e-08, 0.0, -1.0, 0.0, 0.0, -1.0, 0.0, 0.0, -1.0, 0.0, 0.0, -1.0, 2.182e-07, 0.0, -1.0, 2.182e-07, 0.0, -1.0, 2.182e-07, 0.0, -1.0, 0.0, 0.0, -1.0, 0.0, 0.0, -1.0, 0.0, 0.0, -1.0, 0.0, 0.0, -1.0, 0.0, 0.0, -1.0, 0.0, 0.0, -1.0, 0.0, 0.0, -1.0, 0.0, 0.0, -1.0, 0.0, 0.0, -1.0, 0.0, 0.0, -1.0, 0.0, 0.0, -1.0, 0.0, 0.0, -1.0, 0.0, 0.0, -1.0, 0.0, 0.0, -1.0, 0.0, 0.0, -1.0, -2.015e-07, 0.0, -1.0, -2.015e-07, 0.0, -1.0, -2.015e-07, 0.0, 0.0, 1.0, 0.0, 0.0, 1.0, 0.0, 0.0, 1.0, 0.0, 0.0, 1.0, 0.0, 0.0, 1.0, 0.0, 0.0, 1.0, 0.0, 0.0, -1.0, 0.0, 0.0, -1.0, 0.0, 0.0, -1.0, 0.0, 0.0, -1.0, 0.0, 0.0, -1.0, 0.0, 0.0, -1.0, 0.0, -1.0, -1.366e-12, 0.0, -1.0, -1.366e-12, 0.0, -1.0, -1.366e-12, 0.0, -1.0, 0.0, 0.0, -1.0, 0.0, 0.0, -1.0, 0.0, 0.0, -1.0, 0.0, 0.0, -1.0, 0.0, 0.0, -1.0, 0.0, 0.0, -1.0, 0.0, 0.0, -1.0, 0.0, 0.0, -1.0, 0.0, 0.0, -1.0, 0.0, 0.0, -1.0, 0.0, 0.0, -1.0, 0.0, 0.0, -1.0, 0.0, 0.0, -1.0, 0.0, 0.0, -1.0, 0.0, 0.0, -1.0, 0.0, 0.0, -1.0, 0.0, 0.0, -1.0, 0.0, 0.0, -1.0, 0.0, 0.0, -1.0, 0.0, 0.0, -1.0, 0.0, 0.0, -1.0, 0.0, 0.0, -1.0, 0.0, 0.0, -1.0, 0.0, 0.0, -1.0, 0.0, 0.0, -1.0, 0.0, 0.0, -1.0, 0.0, 0.0, -1.0, 0.0, 0.0, -1.0, 0.0, 0.0, -1.0, 0.0, 0.0, -1.0, 0.0, 0.0, -1.0, 0.0, 0.0, -1.0, 0.0, 0.0, -1.0, 0.0, 0.0, -1.0, 0.0, 0.0, -1.0, 0.0, 0.0, -1.0, 1.366e-12, 0.0, -1.0, 1.366e-12, 0.0, -1.0, 1.366e-12, 0.0, 1.0, -1.452e-12, 0.0, 1.0, -1.452e-12, 0.0, 1.0, -1.452e-12, 0.0, 1.0, 0.0, 0.0, 1.0, 0.0, 0.0, 1.0, 0.0, 0.0, 1.0, 0.0, 0.0, 1.0, 0.0, 0.0, 1.0, 0.0, 0.0, 1.0, 0.0, 0.0, 1.0, 0.0, 0.0, 1.0, 0.0, 0.0, 1.0, 0.0, 0.0, 1.0, 0.0, 0.0, 1.0, 0.0, 0.0, 1.0, 9.251e-14, 0.0, 1.0, 9.251e-14, 0.0, 1.0, 9.251e-14, 0.0, 1.0, 0.0, 0.0, 1.0, 0.0, 0.0, 1.0, 0.0, 0.0, 1.0, 5.55e-13, 0.0, 1.0, 5.55e-13, 0.0, 1.0, 5.55e-13, 0.0, 1.0, 0.0, 0.0, 1.0, 0.0, 0.0, 1.0, 0.0, 0.0, 1.0, 0.0, 0.0, 1.0, 0.0, 0.0, 1.0, 0.0, 0.0, 1.0, 0.0, 0.0, 1.0, 0.0, 0.0, 1.0, 0.0, 0.0, 1.0, 0.0, 0.0, 1.0, 0.0, 0.0, 1.0, 0.0, 0.0, 1.0, 0.0, 0.0, 1.0, 0.0, 0.0, 1.0, 0.0, 0.0, 1.0, 8.539e-13, 0.0, 1.0, 8.539e-13, 0.0, 1.0, 8.539e-13, -1.0, 0.0, 0.0, -1.0, 0.0, 0.0, -1.0, 0.0, 0.0, -1.0, 0.0, 0.0, -1.0, 0.0, 0.0, -1.0, 0.0, 0.0, 1.0, 0.0, 0.0, 1.0, 0.0, 0.0, 1.0, 0.0, 0.0, 1.0, 0.0, 0.0, 1.0, 0.0, 0.0, 1.0, 0.0, 0.0])] * 3)])
me_plane = bpy.data.meshes.new('Plane')
me_plane.from_pydata([(-0.6, -0.6, 0.0), (0.6, -0.6, 0.0), (-0.6, 0.6, 0.0), (0.6, 0.6, 0.0)], [], [(0, 1, 3, 2)])
_uv = me_plane.uv_layers.new(name='UVMap')
_uv.uv.foreach_set('vector', [0.0, 0.0, 1.0, 0.0, 1.0, 1.0, 0.0, 1.0])
me_plane.update()

# ---- objects
ob_instance_10 = bpy.data.objects.new('instance_10', me_id843)
ob_group_5 = bpy.data.objects.new('group_5', me_id48)
ob_plane = bpy.data.objects.new('Plane', me_plane)

# ---- transforms, parenting, visibility, modifiers, constraints
ob_instance_10.location = (0.0, 0.0, 0.0)
ob_instance_10.rotation_mode = 'QUATERNION'
ob_instance_10.rotation_quaternion = (1.0, 0.0, 0.0, 0.0)
ob_group_5.location = (0.0, 0.0, 0.0)
ob_group_5.rotation_mode = 'QUATERNION'
ob_group_5.rotation_quaternion = (1.0, 0.0, 0.0, 0.0)
ob_plane.location = (0.3, 0.1668, 0.0)
ob_plane.scale = (0.5, 0.08333, 1.0)

# ---- collection membership
scene.collection.objects.link(ob_instance_10)
scene.collection.objects.link(ob_group_5)
col_collection.objects.link(ob_plane)

# ---- scene / render settings (as saved in the file)
scene.frame_start = 1; scene.frame_end = 250; scene.frame_set(4)
scene.render.engine = 'BLENDER_EEVEE_NEXT'
scene.cycles.sampling_pattern = 'TABULATED_SOBOL'
scene.cycles.use_light_tree = False
scene.view_settings.view_transform = 'Filmic'
bpy.context.view_layer.update()

# ---- added for rendering (the .blend has no active camera and no usable light): camera, sun
cam_auto = bpy.data.cameras.new('AutoCamera')
cam_auto.lens = 50.0
cam_auto.sensor_width = 36.0
cam_auto.clip_end = 1000.0
ob_auto_camera = bpy.data.objects.new('AutoCamera', cam_auto)
scene.collection.objects.link(ob_auto_camera)
ob_auto_camera.location = (3.13774, -3.29688, 3.77019)
ob_auto_camera.rotation_euler = (1.09748, -7.21219e-08, 0.694738)
scene.camera = ob_auto_camera
light_auto_sun = bpy.data.lights.new('AutoSun', 'SUN')
light_auto_sun.energy = 3.0
light_auto_sun.angle = 0.0523599
ob_auto_sun = bpy.data.objects.new('AutoSun', light_auto_sun)
scene.collection.objects.link(ob_auto_sun)
ob_auto_sun.rotation_euler = (0.872665, 0.174533, 0.523599)
bpy.context.view_layer.update()
